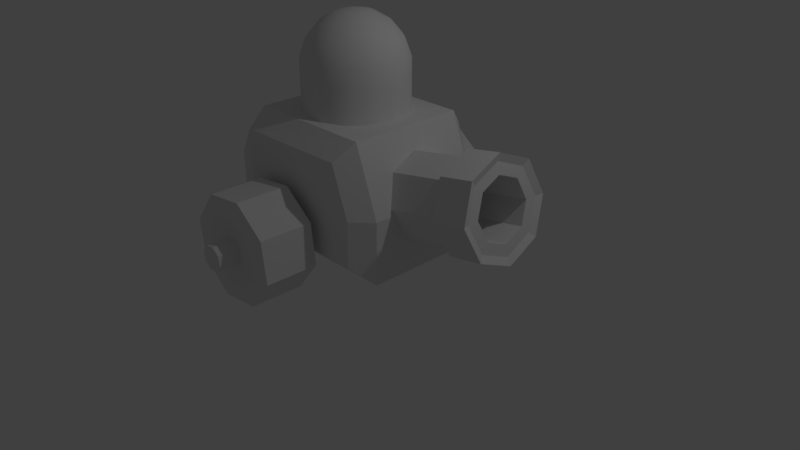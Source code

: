# Source: Minion.blend  (saved by Blender 2.78.0; exported with 4.5.12 LTS)
import bpy
from mathutils import Matrix  # noqa: F401  (used for matrix-valued properties, if any)

bpy.ops.wm.read_factory_settings(use_empty=True)
scene = bpy.context.scene
scene.name = 'Scene'

# ---- collections
col_collection_1 = bpy.data.collections.new('Collection 1'); scene.collection.children.link(col_collection_1)

# ---- materials (node trees are filled in below, after node groups)
mat_material = bpy.data.materials.new('Material')
mat_material.alpha_threshold = 0.0
mat_material.use_transparent_shadow = False
mat_material.roughness = 0.5
mat_material.line_color = (0.0, 0.0, 0.0, 1.0)
mat_material_002 = bpy.data.materials.new('Material.002')
mat_material_002.alpha_threshold = 0.0
mat_material_002.use_transparent_shadow = False
mat_material_002.roughness = 0.5
mat_material_001 = bpy.data.materials.new('Material.001')
mat_material_001.alpha_threshold = 0.0
mat_material_001.use_transparent_shadow = False
mat_material_001.roughness = 0.5

# ---- material node trees

# ---- world
world_world = bpy.data.worlds.new('World'); scene.world = world_world
world_world.color = (0.05088, 0.05088, 0.05088)
world_world.use_sun_shadow = False
world_world.sun_shadow_jitter_overblur = 0.0
world_world.cycles.sampling_method = 'MANUAL'

# ---- cameras
cam_camera = bpy.data.cameras.new('Camera')
cam_camera.clip_end = 100.0
cam_camera.lens = 35.0
cam_camera.sensor_width = 32.0
cam_camera.sensor_height = 18.0
cam_camera.ortho_scale = 7.314
cam_camera.dof.focus_distance = 0.0
cam_camera.dof.aperture_fstop = 128.0

# ---- lights
light_lamp = bpy.data.lights.new('Lamp', 'POINT')
light_lamp.transmission_factor = 0.0
light_lamp.cutoff_distance = 30.0
light_lamp.energy = 100.0
light_lamp.shadow_buffer_clip_start = 1.001
light_lamp.shadow_soft_size = 0.1
light_lamp.shadow_maximum_resolution = 0.006
light_lamp.use_absolute_resolution = True

# ---- meshes
me_cube = bpy.data.meshes.new('Cube')
me_cube.from_pydata([(-1.0, -1.0, 0.8074), (-1.0, 1.0, 0.8074), (0.781, 1.0, 0.1944), (1.0, 0.7649, -0.02832), (0.781, -1.0, 0.1944), (1.0, -0.7649, -0.02832), (-1.0, -1.0, 0.1944), (-1.0, -0.7649, -0.02832), (-1.0, 0.7649, -0.02832), (-1.0, 1.0, 0.1944), (0.5572, 1.0, 1.414), (0.6969, 0.7649, 1.637), (0.5572, -1.0, 1.414), (0.6969, -0.7649, 1.637), (-1.0, -0.7649, 1.637), (-1.0, -1.0, 1.397), (-1.0, 1.0, 1.397), (-1.0, 0.7649, 1.637), (-1.887, -0.5406, 0.1972), (-2.084, -0.2029, -0.02488), (-1.887, 0.5406, 0.1972), (-2.084, 0.2029, -0.02488), (-1.887, -0.5406, 0.7297), (-2.084, -0.2029, 0.8513), (-1.887, 0.5406, 0.7297), (-2.084, 0.2029, 0.8513), (1.014, 0.7649, 0.7737), (0.7908, 1.0, 0.7774), (0.7908, -1.0, 0.7774), (1.014, -0.7649, 0.7737), (-2.084, -0.2029, 0.3986), (-1.887, -0.5406, 0.4731), (-1.887, 0.5406, 0.4731), (-2.084, 0.2029, 0.3986), (0.8021, 0.01519, 0.8176), (1.838, -0.3648, 0.6264), (0.8021, 0.5526, 0.8176), (1.33, 0.5526, 0.9173), (0.8725, 0.3952, 0.4442), (1.401, 0.3952, 0.5438), (0.9017, 0.01519, 0.2895), (1.43, 0.01519, 0.3891), (0.8725, -0.3648, 0.4442), (1.401, -0.3648, 0.5438), (0.8021, -0.5223, 0.8176), (1.33, -0.5223, 0.9173), (0.7316, -0.3648, 1.191), (1.26, -0.3648, 1.291), (0.7024, 0.01519, 1.346), (1.231, 0.01519, 1.445), (0.7316, 0.3952, 1.191), (1.26, 0.3952, 1.291), (2.146, 0.5526, 1.071), (1.707, 0.4044, 0.9883), (2.216, 0.3952, 0.6977), (2.246, 0.01519, 0.543), (2.216, -0.3648, 0.6977), (2.146, -0.5223, 1.071), (2.075, -0.3648, 1.445), (2.046, 0.01519, 1.599), (2.075, 0.3952, 1.445), (1.668, 0.01519, 1.528), (1.867, 0.01519, 0.4717), (1.838, 0.3952, 0.6264), (1.697, -0.3648, 1.373), (1.768, -0.5223, 0.9998), (1.768, 0.5526, 0.9998), (1.697, 0.3952, 1.373), (1.816, 0.4651, 0.5511), (2.264, 0.4651, 0.6356), (1.733, -0.6211, 0.9932), (2.181, -0.6211, 1.078), (1.649, 0.4651, 1.435), (2.097, 0.4651, 1.52), (2.181, 0.6515, 1.078), (2.299, 0.01519, 0.4525), (2.264, -0.4347, 0.6356), (2.097, -0.4347, 1.52), (2.063, 0.01519, 1.703), (1.816, -0.4347, 0.5511), (1.615, 0.01519, 1.619), (1.851, 0.01519, 0.368), (1.649, -0.4347, 1.435), (1.733, 0.6515, 0.9932), (2.146, 0.4044, 1.071), (1.297, 0.4044, 0.9111), (2.197, 0.2904, 0.8007), (2.218, 0.01519, 0.6887), (2.197, -0.26, 0.8007), (2.146, -0.374, 1.071), (2.095, -0.26, 1.342), (2.074, 0.01519, 1.454), (2.095, 0.2904, 1.342), (1.758, 0.2904, 0.7179), (1.779, 0.01519, 0.6058), (1.758, -0.26, 0.7179), (1.707, -0.374, 0.9883), (1.656, -0.26, 1.259), (1.634, 0.01519, 1.371), (1.656, 0.2904, 1.259), (1.297, 0.01519, 0.9111), (1.348, 0.2904, 0.6407), (1.37, 0.01519, 0.5287), (1.348, -0.26, 0.6407), (1.297, -0.374, 0.9111), (1.246, -0.26, 1.182), (1.225, 0.01519, 1.294), (1.246, 0.2904, 1.182)], [], [(27, 2, 9, 1), (28, 12, 15, 0), (11, 17, 14, 13), (14, 17, 25, 23), (16, 1, 32, 24), (3, 26, 29, 5), (0, 15, 22, 31), (10, 27, 1, 16), (6, 0, 31, 18), (19, 30, 33, 21), (30, 23, 25, 33), (26, 11, 13, 29), (1, 9, 20, 32), (8, 7, 19, 21), (4, 28, 0, 6), (3, 8, 9, 2), (27, 10, 11, 26), (4, 6, 7, 5), (29, 13, 12, 28), (10, 16, 17, 11), (13, 14, 15, 12), (31, 22, 23, 30), (33, 25, 24, 32), (14, 23, 22, 15), (19, 7, 6, 18), (16, 24, 25, 17), (8, 21, 20, 9), (2, 27, 26, 3), (5, 29, 28, 4), (18, 31, 30, 19), (21, 33, 32, 20), (3, 5, 7, 8), (34, 36, 38), (58, 59, 78, 77), (36, 37, 39, 38), (34, 38, 40), (54, 55, 75, 69), (38, 39, 41, 40), (34, 40, 42), (62, 63, 68, 81), (40, 41, 43, 42), (34, 42, 44), (64, 65, 70, 82), (42, 43, 45, 44), (34, 44, 46), (57, 58, 77, 71), (44, 45, 47, 46), (34, 46, 48), (52, 54, 69, 74), (46, 47, 49, 48), (34, 48, 50), (66, 67, 72, 83), (48, 49, 51, 50), (34, 50, 36), (65, 35, 79, 70), (50, 51, 37, 36), (60, 59, 91, 92), (54, 52, 84, 86), (55, 54, 86, 87), (52, 60, 92, 84), (56, 55, 87, 88), (57, 56, 88, 89), (58, 57, 89, 90), (59, 58, 90, 91), (37, 51, 67, 66), (47, 45, 65, 64), (41, 39, 63, 62), (49, 47, 64, 61), (39, 37, 66, 63), (43, 41, 62, 35), (51, 49, 61, 67), (45, 43, 35, 65), (70, 79, 76, 71), (72, 80, 78, 73), (79, 81, 75, 76), (68, 83, 74, 69), (80, 82, 77, 78), (81, 68, 69, 75), (82, 70, 71, 77), (83, 72, 73, 74), (61, 64, 82, 80), (63, 66, 83, 68), (55, 56, 76, 75), (59, 60, 73, 78), (35, 62, 81, 79), (60, 52, 74, 73), (67, 61, 80, 72), (56, 57, 71, 76), (86, 84, 53, 93), (87, 86, 93, 94), (84, 92, 99, 53), (88, 87, 94, 95), (89, 88, 95, 96), (90, 89, 96, 97), (91, 90, 97, 98), (92, 91, 98, 99), (93, 53, 85, 101), (94, 93, 101, 102), (53, 99, 107, 85), (95, 94, 102, 103), (96, 95, 103, 104), (97, 96, 104, 105), (98, 97, 105, 106), (99, 98, 106, 107), (100, 101, 85), (100, 102, 101), (100, 103, 102), (100, 104, 103), (100, 105, 104), (100, 106, 105), (100, 107, 106), (100, 85, 107)])
_uv = me_cube.uv_layers.new(name='UVMap')
_uv.uv.foreach_set('vector', [0.8949, 0.3194, 0.8911, 0.3852, 0.6976, 0.3822, 0.699, 0.3143, 0.4004, 0.3168, 0.3727, 0.3869, 0.2042, 0.3826, 0.2044, 0.3175, 0.4002, 0.1756, 0.2056, 0.1756, 0.2056, 0.0001615, 0.4002, 0.0001615, 0.2056, 0.0001615, 0.2056, 0.1756, 0.05207, 0.1111, 0.05207, 0.06459, 0.7003, 0.2491, 0.699, 0.3143, 0.5829, 0.3485, 0.5836, 0.3182, 0.5976, 0.1756, 0.5057, 0.1756, 0.5057, 0.0001616, 0.5976, 0.0001616, 0.2044, 0.3175, 0.2042, 0.3826, 0.08914, 0.311, 0.0891, 0.2807, 0.8689, 0.2487, 0.8949, 0.3194, 0.699, 0.3143, 0.7003, 0.2491, 0.2045, 0.2496, 0.2044, 0.3175, 0.0891, 0.2807, 0.09004, 0.2476, 0.9513, 0.06459, 0.9998, 0.06459, 0.9998, 0.1111, 0.9513, 0.1111, 0.0001615, 0.06459, 0.05207, 0.06459, 0.05207, 0.1111, 0.0001616, 0.1111, 0.5057, 0.1756, 0.4002, 0.1756, 0.4002, 0.0001615, 0.5057, 0.0001616, 0.699, 0.3143, 0.6976, 0.3822, 0.5831, 0.3815, 0.5829, 0.3485, 0.827, 0.1756, 0.827, 0.0001616, 0.9513, 0.06459, 0.9513, 0.1111, 0.3981, 0.251, 0.4004, 0.3168, 0.2044, 0.3175, 0.2045, 0.2496, 0.9234, 0.4211, 0.6903, 0.4211, 0.6976, 0.3822, 0.8911, 0.3852, 0.8949, 0.3194, 0.8689, 0.2487, 0.8924, 0.2127, 0.9367, 0.3185, 0.3981, 0.251, 0.2045, 0.2496, 0.1981, 0.2106, 0.4312, 0.2159, 0.4421, 0.3187, 0.3954, 0.4234, 0.3727, 0.3869, 0.4004, 0.3168, 0.8689, 0.2487, 0.7003, 0.2491, 0.6913, 0.2081, 0.8924, 0.2127, 0.3954, 0.4234, 0.1943, 0.4234, 0.2042, 0.3826, 0.3727, 0.3869, 0.0891, 0.2807, 0.08914, 0.311, 0.04208, 0.3306, 0.03939, 0.2702, 0.533, 0.3578, 0.537, 0.2975, 0.5836, 0.3182, 0.5829, 0.3485, 0.1943, 0.4234, 0.04208, 0.3306, 0.08914, 0.311, 0.2042, 0.3826, 0.04575, 0.2123, 0.1981, 0.2106, 0.2045, 0.2496, 0.09004, 0.2476, 0.7003, 0.2491, 0.5836, 0.3182, 0.537, 0.2975, 0.6913, 0.2081, 0.6903, 0.4211, 0.538, 0.4158, 0.5831, 0.3815, 0.6976, 0.3822, 0.8911, 0.3852, 0.8949, 0.3194, 0.9367, 0.3185, 0.9234, 0.4211, 0.4312, 0.2159, 0.4421, 0.3187, 0.4004, 0.3168, 0.3981, 0.251, 0.09004, 0.2476, 0.0891, 0.2807, 0.03939, 0.2702, 0.04575, 0.2123, 0.538, 0.4158, 0.533, 0.3578, 0.5829, 0.3485, 0.5831, 0.3815, 0.5976, 0.1756, 0.5976, 0.0001616, 0.827, 0.0001616, 0.827, 0.1756, 0.7415, 0.588, 0.7936, 0.6285, 0.7705, 0.6455, 0.4035, 0.6556, 0.439, 0.6144, 0.454, 0.6203, 0.4109, 0.6649, 0.7936, 0.6285, 0.8252, 0.6685, 0.7855, 0.6896, 0.7705, 0.6455, 0.7415, 0.588, 0.7705, 0.6455, 0.7446, 0.6519, 0.2382, 0.7009, 0.2825, 0.703, 0.283, 0.7135, 0.2364, 0.7117, 0.7705, 0.6455, 0.7855, 0.6896, 0.7434, 0.6968, 0.7446, 0.6519, 0.7415, 0.588, 0.7446, 0.6519, 0.7185, 0.648, 0.2918, 0.7737, 0.233, 0.7747, 0.2345, 0.7608, 0.2906, 0.7602, 0.7446, 0.6519, 0.7434, 0.6968, 0.7018, 0.69, 0.7185, 0.648, 0.7415, 0.588, 0.7185, 0.648, 0.6942, 0.6338, 0.4435, 0.7146, 0.3977, 0.7403, 0.3925, 0.7289, 0.4384, 0.7039, 0.7185, 0.648, 0.7018, 0.69, 0.6632, 0.6699, 0.6942, 0.6338, 0.7415, 0.588, 0.6942, 0.6338, 0.6738, 0.6072, 0.3651, 0.6801, 0.4035, 0.6556, 0.4109, 0.6649, 0.3697, 0.6897, 0.6942, 0.6338, 0.6632, 0.6699, 0.629, 0.6376, 0.6738, 0.6072, 0.7415, 0.588, 0.6738, 0.6072, 0.6604, 0.5559, 0.1928, 0.6889, 0.2382, 0.7009, 0.2364, 0.7117, 0.1885, 0.6997, 0.6738, 0.6072, 0.629, 0.6376, 0.5969, 0.5947, 0.6604, 0.5559, 0.7415, 0.588, 0.8188, 0.5464, 0.8114, 0.5988, 0.1731, 0.7639, 0.1126, 0.7431, 0.1185, 0.7281, 0.1773, 0.7499, 0.8188, 0.5464, 0.897, 0.5828, 0.8614, 0.6335, 0.8114, 0.5988, 0.7415, 0.588, 0.8114, 0.5988, 0.7936, 0.6285, 0.3977, 0.7403, 0.3472, 0.7615, 0.3436, 0.7489, 0.3925, 0.7289, 0.8114, 0.5988, 0.8614, 0.6335, 0.8252, 0.6685, 0.7936, 0.6285, 0.1477, 0.6656, 0.1083, 0.6245, 0.1274, 0.6175, 0.1602, 0.6509, 0.2382, 0.7009, 0.1928, 0.6889, 0.2009, 0.6725, 0.2423, 0.6842, 0.2825, 0.703, 0.2382, 0.7009, 0.2423, 0.6842, 0.2828, 0.6864, 0.1928, 0.6889, 0.1477, 0.6656, 0.1602, 0.6509, 0.2009, 0.6725, 0.325, 0.6958, 0.2825, 0.703, 0.2828, 0.6864, 0.3218, 0.6796, 0.3651, 0.6801, 0.325, 0.6958, 0.3218, 0.6796, 0.3584, 0.6645, 0.4035, 0.6556, 0.3651, 0.6801, 0.3584, 0.6645, 0.392, 0.6407, 0.439, 0.6144, 0.4035, 0.6556, 0.392, 0.6407, 0.4183, 0.6084, 0.8252, 0.6685, 0.8614, 0.6335, 0.9054, 0.6767, 0.858, 0.7166, 0.629, 0.6376, 0.6632, 0.6699, 0.6322, 0.7182, 0.5867, 0.6803, 0.7434, 0.6968, 0.7855, 0.6896, 0.8035, 0.7432, 0.7444, 0.7526, 0.5969, 0.5947, 0.629, 0.6376, 0.5867, 0.6803, 0.5474, 0.6358, 0.7855, 0.6896, 0.8252, 0.6685, 0.858, 0.7166, 0.8035, 0.7432, 0.7018, 0.69, 0.7434, 0.6968, 0.7444, 0.7526, 0.6856, 0.7437, 0.8614, 0.6335, 0.897, 0.5828, 0.9484, 0.6293, 0.9054, 0.6767, 0.6632, 0.6699, 0.7018, 0.69, 0.6856, 0.7437, 0.6322, 0.7182, 0.3925, 0.7289, 0.3436, 0.7489, 0.3276, 0.7059, 0.3697, 0.6897, 0.1185, 0.7281, 0.04362, 0.6993, 0.09395, 0.6304, 0.1405, 0.6756, 0.3436, 0.7489, 0.2906, 0.7602, 0.283, 0.7135, 0.3276, 0.7059, 0.2345, 0.7608, 0.1773, 0.7499, 0.1885, 0.6997, 0.2364, 0.7117, 0.4917, 0.6797, 0.4384, 0.7039, 0.4109, 0.6649, 0.454, 0.6203, 0.2906, 0.7602, 0.2345, 0.7608, 0.2364, 0.7117, 0.283, 0.7135, 0.4384, 0.7039, 0.3925, 0.7289, 0.3697, 0.6897, 0.4109, 0.6649, 0.1773, 0.7499, 0.1185, 0.7281, 0.1405, 0.6756, 0.1885, 0.6997, 0.4923, 0.6932, 0.4435, 0.7146, 0.4384, 0.7039, 0.4917, 0.6797, 0.233, 0.7747, 0.1731, 0.7639, 0.1773, 0.7499, 0.2345, 0.7608, 0.2825, 0.703, 0.325, 0.6958, 0.3276, 0.7059, 0.283, 0.7135, 0.1083, 0.6245, 0.1477, 0.6656, 0.1405, 0.6756, 0.09395, 0.6304, 0.3472, 0.7615, 0.2918, 0.7737, 0.2906, 0.7602, 0.3436, 0.7489, 0.1477, 0.6656, 0.1928, 0.6889, 0.1885, 0.6997, 0.1405, 0.6756, 0.1126, 0.7431, 0.04379, 0.7197, 0.04362, 0.6993, 0.1185, 0.7281, 0.325, 0.6958, 0.3651, 0.6801, 0.3697, 0.6897, 0.3276, 0.7059, 0.2423, 0.6842, 0.2009, 0.6725, 0.2278, 0.6203, 0.2546, 0.6318, 0.2828, 0.6864, 0.2423, 0.6842, 0.2546, 0.6318, 0.2816, 0.635, 0.2009, 0.6725, 0.1602, 0.6509, 0.2015, 0.5995, 0.2278, 0.6203, 0.3218, 0.6796, 0.2828, 0.6864, 0.2816, 0.635, 0.3079, 0.6304, 0.3584, 0.6645, 0.3218, 0.6796, 0.3079, 0.6304, 0.3327, 0.6182, 0.392, 0.6407, 0.3584, 0.6645, 0.3327, 0.6182, 0.3558, 0.5982, 0.4183, 0.6084, 0.392, 0.6407, 0.3558, 0.5982, 0.3774, 0.5716, 0.1602, 0.6509, 0.1274, 0.6175, 0.1744, 0.567, 0.2015, 0.5995, 0.2546, 0.6318, 0.2278, 0.6203, 0.2479, 0.591, 0.2634, 0.6012, 0.2816, 0.635, 0.2546, 0.6318, 0.2634, 0.6012, 0.2801, 0.6047, 0.2278, 0.6203, 0.2015, 0.5995, 0.2352, 0.5721, 0.2479, 0.591, 0.3079, 0.6304, 0.2816, 0.635, 0.2801, 0.6047, 0.2966, 0.602, 0.3327, 0.6182, 0.3079, 0.6304, 0.2966, 0.602, 0.3121, 0.593, 0.3558, 0.5982, 0.3327, 0.6182, 0.3121, 0.593, 0.3255, 0.5761, 0.3774, 0.5716, 0.3558, 0.5982, 0.3255, 0.5761, 0.335, 0.543, 0.2015, 0.5995, 0.1744, 0.567, 0.2283, 0.5374, 0.2352, 0.5721, 0.2811, 0.5627, 0.2634, 0.6012, 0.2479, 0.591, 0.2811, 0.5627, 0.2801, 0.6047, 0.2634, 0.6012, 0.2811, 0.5627, 0.2966, 0.602, 0.2801, 0.6047, 0.2811, 0.5627, 0.3121, 0.593, 0.2966, 0.602, 0.2811, 0.5627, 0.3255, 0.5761, 0.3121, 0.593, 0.2811, 0.5627, 0.335, 0.543, 0.3255, 0.5761, 0.2811, 0.5627, 0.2352, 0.5721, 0.2283, 0.5374, 0.2811, 0.5627, 0.2479, 0.591, 0.2352, 0.5721])
me_cube.materials.append(mat_material)
me_cube.use_remesh_preserve_volume = False
me_cube.use_remesh_preserve_attributes = False
me_cube.use_mirror_vertex_groups = False
me_cube.use_paint_bone_selection = False
me_cube.use_paint_mask = True
me_cube.update()
me_sphere = bpy.data.meshes.new('Sphere')
me_sphere.from_pydata([(-6.142e-08, 1.305e-08, 1.0), (0.1391, 0.3125, 0.9397), (0.2614, 0.5872, 0.766), (0.3522, 0.7912, 0.5), (0.4006, 0.8997, 0.1736), (0.4006, 0.8997, -0.1736), (0.2542, 0.2289, 0.9397), (0.4777, 0.4301, 0.766), (0.6436, 0.5795, 0.5), (0.7319, 0.659, 0.1736), (0.7319, 0.659, -0.1736), (0.3253, 0.1057, 0.9397), (0.6113, 0.1986, 0.766), (0.8236, 0.2676, 0.5), (0.9366, 0.3043, 0.1736), (0.9366, 0.3043, -0.1736), (0.3401, -0.03575, 0.9397), (0.6393, -0.06719, 0.766), (0.8613, -0.09052, 0.5), (0.9794, -0.1029, 0.1736), (0.9794, -0.1029, -0.1736), (0.2962, -0.171, 0.9397), (0.5567, -0.3214, 0.766), (0.75, -0.433, 0.5), (0.8529, -0.4924, 0.1736), (0.8529, -0.4924, -0.1736), (0.201, -0.2767, 0.9397), (0.3778, -0.52, 0.766), (0.509, -0.7006, 0.5), (0.5789, -0.7967, 0.1736), (0.5789, -0.7967, -0.1736), (0.4006, 0.8997, -1.401), (0.7319, 0.659, -1.401), (0.07111, -0.3345, 0.9397), (0.1336, -0.6287, 0.766), (0.1801, -0.8471, 0.5), (0.2048, -0.9633, 0.1736), (0.2048, -0.9633, -0.1736), (0.9366, 0.3043, -1.401), (0.9794, -0.1029, -1.401), (0.8529, -0.4924, -1.401), (-0.07111, -0.3345, 0.9397), (-0.1336, -0.6287, 0.766), (-0.1801, -0.8471, 0.5), (-0.2048, -0.9633, 0.1736), (-0.2048, -0.9633, -0.1736), (0.5789, -0.7967, -1.401), (0.2048, -0.9633, -1.401), (-0.2048, -0.9633, -1.401), (-0.201, -0.2767, 0.9397), (-0.3778, -0.52, 0.766), (-0.509, -0.7006, 0.5), (-0.5789, -0.7967, 0.1736), (-0.5789, -0.7967, -0.1736), (-0.5789, -0.7967, -1.401), (-0.8529, -0.4924, -1.401), (-0.9794, -0.1029, -1.401), (-0.2962, -0.171, 0.9397), (-0.5567, -0.3214, 0.766), (-0.75, -0.433, 0.5), (-0.8529, -0.4924, 0.1736), (-0.8529, -0.4924, -0.1736), (-0.9366, 0.3043, -1.401), (-0.7319, 0.659, -1.401), (-0.4006, 0.8997, -1.401), (-0.3401, -0.03575, 0.9397), (-0.6393, -0.06719, 0.766), (-0.8613, -0.09052, 0.5), (-0.9794, -0.1029, 0.1736), (-0.9794, -0.1029, -0.1736), (8.76e-08, 0.9848, -1.401), (8.76e-08, 0.9848, -0.7701), (-0.4006, 0.8997, -0.7701), (-0.3253, 0.1057, 0.9397), (-0.6113, 0.1986, 0.766), (-0.8236, 0.2676, 0.5), (-0.9366, 0.3043, 0.1736), (-0.9366, 0.3043, -0.1736), (-0.7319, 0.659, -0.7701), (-0.9366, 0.3043, -0.7701), (-0.9794, -0.1029, -0.7701), (-0.2542, 0.2289, 0.9397), (-0.4777, 0.4301, 0.766), (-0.6436, 0.5795, 0.5), (-0.7319, 0.659, 0.1736), (-0.7319, 0.659, -0.1736), (-0.8529, -0.4924, -0.7701), (-0.5789, -0.7967, -0.7701), (-0.2048, -0.9633, -0.7701), (-0.1391, 0.3125, 0.9397), (-0.2614, 0.5872, 0.766), (-0.3522, 0.7912, 0.5), (-0.4006, 0.8997, 0.1736), (-0.4006, 0.8997, -0.1736), (0.2048, -0.9633, -0.7701), (0.5789, -0.7967, -0.7701), (0.8529, -0.4924, -0.7701), (4.289e-08, 0.342, 0.9397), (4.289e-08, 0.6428, 0.766), (1.174e-07, 0.866, 0.5), (2.366e-07, 0.9848, 0.1736), (8.76e-08, 0.9848, -0.1736), (0.9794, -0.1029, -0.7701), (0.9366, 0.3043, -0.7701), (0.7319, 0.659, -0.7701), (0.4006, 0.8997, -0.7701)], [], [(98, 97, 1, 2), (99, 98, 2, 3), (100, 99, 3, 4), (97, 0, 1), (101, 100, 4, 5), (3, 2, 7, 8), (4, 3, 8, 9), (1, 0, 6), (5, 4, 9, 10), (2, 1, 6, 7), (6, 0, 11), (10, 9, 14, 15), (7, 6, 11, 12), (8, 7, 12, 13), (9, 8, 13, 14), (13, 12, 17, 18), (14, 13, 18, 19), (11, 0, 16), (15, 14, 19, 20), (12, 11, 16, 17), (19, 18, 23, 24), (16, 0, 21), (20, 19, 24, 25), (17, 16, 21, 22), (18, 17, 22, 23), (22, 21, 26, 27), (23, 22, 27, 28), (24, 23, 28, 29), (21, 0, 26), (25, 24, 29, 30), (29, 28, 35, 36), (26, 0, 33), (30, 29, 36, 37), (27, 26, 33, 34), (28, 27, 34, 35), (105, 104, 32, 31), (37, 36, 44, 45), (34, 33, 41, 42), (87, 86, 55, 54), (35, 34, 42, 43), (46, 47, 48, 54, 55, 56, 62, 63, 64, 70, 31, 32, 38, 39, 40), (36, 35, 43, 44), (33, 0, 41), (96, 95, 46, 40), (43, 42, 50, 51), (104, 103, 38, 32), (44, 43, 51, 52), (41, 0, 49), (88, 87, 54, 48), (45, 44, 52, 53), (42, 41, 49, 50), (71, 105, 31, 70), (52, 51, 59, 60), (49, 0, 57), (86, 80, 56, 55), (53, 52, 60, 61), (50, 49, 57, 58), (79, 78, 63, 62), (78, 72, 64, 63), (51, 50, 58, 59), (103, 102, 39, 38), (58, 57, 65, 66), (95, 94, 47, 46), (102, 96, 40, 39), (59, 58, 66, 67), (80, 79, 62, 56), (60, 59, 67, 68), (57, 0, 65), (94, 88, 48, 47), (61, 60, 68, 69), (37, 45, 88, 94), (68, 67, 75, 76), (65, 0, 73), (10, 15, 103, 104), (69, 68, 76, 77), (66, 65, 73, 74), (101, 5, 105, 71), (72, 71, 70, 64), (67, 66, 74, 75), (77, 76, 84, 85), (74, 73, 81, 82), (15, 20, 102, 103), (45, 53, 87, 88), (75, 74, 82, 83), (77, 85, 78, 79), (76, 75, 83, 84), (73, 0, 81), (85, 93, 72, 78), (83, 82, 90, 91), (30, 37, 94, 95), (84, 83, 91, 92), (81, 0, 89), (5, 10, 104, 105), (85, 84, 92, 93), (82, 81, 89, 90), (53, 61, 86, 87), (69, 77, 79, 80), (89, 0, 97), (20, 25, 96, 102), (93, 92, 100, 101), (90, 89, 97, 98), (25, 30, 95, 96), (93, 101, 71, 72), (91, 90, 98, 99), (61, 69, 80, 86), (92, 91, 99, 100)])
me_sphere.polygons.foreach_set('use_smooth', [True] * 106)
_uv = me_sphere.uv_layers.new(name='UVMap')
_uv.uv.foreach_set('vector', [0.7986, 0.2997, 0.829, 0.2399, 0.8557, 0.2515, 0.8489, 0.3215, 0.2097, 0.5145, 0.2003, 0.45, 0.2498, 0.4478, 0.2765, 0.5115, 0.2147, 0.5905, 0.2097, 0.5145, 0.2765, 0.5115, 0.2906, 0.5871, 0.829, 0.2399, 0.866, 0.1742, 0.8557, 0.2515, 0.2147, 0.6688, 0.2147, 0.5905, 0.2906, 0.5871, 0.2906, 0.6654, 0.6163, 0.9363, 0.5897, 1.0, 0.5401, 0.9978, 0.5495, 0.9333, 0.6305, 0.8607, 0.6163, 0.9363, 0.5495, 0.9333, 0.5546, 0.8573, 0.8557, 0.2515, 0.866, 0.1742, 0.8844, 0.2499, 0.6305, 0.7824, 0.6305, 0.8607, 0.5546, 0.8573, 0.5546, 0.779, 0.8489, 0.3215, 0.8557, 0.2515, 0.8844, 0.2499, 0.9028, 0.3184, 0.8844, 0.2499, 0.866, 0.1742, 0.9102, 0.2353, 0.5546, 0.779, 0.5546, 0.8573, 0.4714, 0.8573, 0.4714, 0.779, 0.9028, 0.3184, 0.8844, 0.2499, 0.9102, 0.2353, 0.9512, 0.2911, 0.5495, 0.9333, 0.5401, 0.9978, 0.4859, 0.9978, 0.4764, 0.9333, 0.5546, 0.8573, 0.5495, 0.9333, 0.4764, 0.9333, 0.4714, 0.8573, 0.4764, 0.9333, 0.4859, 0.9978, 0.4363, 1.0, 0.4096, 0.9363, 0.4714, 0.8573, 0.4764, 0.9333, 0.4096, 0.9363, 0.3955, 0.8607, 0.9102, 0.2353, 0.866, 0.1742, 0.9285, 0.2104, 0.4714, 0.779, 0.4714, 0.8573, 0.3955, 0.8607, 0.3955, 0.7824, 0.9512, 0.2911, 0.9102, 0.2353, 0.9285, 0.2104, 0.9856, 0.2443, 0.8655, 0.8607, 0.8513, 0.9363, 0.7846, 0.9333, 0.7896, 0.8573, 0.9285, 0.2104, 0.866, 0.1742, 0.9361, 0.1794, 0.8655, 0.7824, 0.8655, 0.8607, 0.7896, 0.8573, 0.7896, 0.779, 0.9856, 0.2443, 0.9285, 0.2104, 0.9361, 0.1794, 1.0, 0.186, 0.8513, 0.9363, 0.8247, 1.0, 0.7751, 0.9978, 0.7846, 0.9333, 1.0, 0.186, 0.9361, 0.1794, 0.9319, 0.1476, 0.992, 0.1263, 0.7846, 0.9333, 0.7751, 0.9978, 0.7209, 0.9978, 0.7115, 0.9333, 0.7896, 0.8573, 0.7846, 0.9333, 0.7115, 0.9333, 0.7064, 0.8573, 0.9361, 0.1794, 0.866, 0.1742, 0.9319, 0.1476, 0.7896, 0.779, 0.7896, 0.8573, 0.7064, 0.8573, 0.7064, 0.779, 0.7064, 0.8573, 0.7115, 0.9333, 0.6447, 0.9363, 0.6305, 0.8607, 0.9319, 0.1476, 0.866, 0.1742, 0.9164, 0.1207, 0.7064, 0.779, 0.7064, 0.8573, 0.6305, 0.8607, 0.6305, 0.7824, 0.992, 0.1263, 0.9319, 0.1476, 0.9164, 0.1207, 0.963, 0.0756, 0.7115, 0.9333, 0.7209, 0.9978, 0.6713, 1.0, 0.6447, 0.9363, 0.6305, 0.6478, 0.5546, 0.6444, 0.5546, 0.502, 0.6305, 0.5054, 0.7417, 0.2865, 0.7417, 0.3649, 0.6861, 0.3587, 0.6861, 0.2803, 0.963, 0.0756, 0.9164, 0.1207, 0.8924, 0.1031, 0.9179, 0.04262, 0.6102, 0.1424, 0.527, 0.1424, 0.527, 2.701e-08, 0.6102, 0.0, 1.0, 0.04444, 0.963, 0.0756, 0.9179, 0.04262, 0.9393, 0.0, 0.3617, 0.09074, 0.3955, 0.1755, 0.3955, 0.2683, 0.3617, 0.353, 0.2999, 0.4151, 0.2208, 0.4437, 0.1381, 0.434, 0.06615, 0.3877, 0.01728, 0.3126, 0.0, 0.2219, 0.01728, 0.1311, 0.06615, 0.05608, 0.1381, 0.009697, 0.2208, 0.0, 0.2999, 0.02867, 0.7417, 0.3649, 0.7209, 0.4397, 0.6719, 0.4343, 0.6861, 0.3587, 0.9164, 0.1207, 0.866, 0.1742, 0.8924, 0.1031, 0.7896, 0.6444, 0.7064, 0.6444, 0.7064, 0.502, 0.7896, 0.502, 0.6719, 0.4343, 0.6453, 0.498, 0.5957, 0.4958, 0.6052, 0.4313, 0.5546, 0.6444, 0.4714, 0.6444, 0.4714, 0.502, 0.5546, 0.502, 0.6861, 0.3587, 0.6719, 0.4343, 0.6052, 0.4313, 0.6102, 0.3553, 0.8924, 0.1031, 0.866, 0.1742, 0.8641, 0.09803, 0.6861, 0.1458, 0.6102, 0.1424, 0.6102, 0.0, 0.6861, 0.003393, 0.6861, 0.2803, 0.6861, 0.3587, 0.6102, 0.3553, 0.6102, 0.2769, 0.9179, 0.04262, 0.8924, 0.1031, 0.8641, 0.09803, 0.8646, 0.03306, 0.2147, 0.8034, 0.2906, 0.8, 0.2906, 0.9424, 0.2147, 0.9458, 0.6102, 0.3553, 0.6052, 0.4313, 0.5321, 0.4313, 0.527, 0.3553, 0.8641, 0.09803, 0.866, 0.1742, 0.8362, 0.1063, 0.527, 0.1424, 0.4511, 0.1458, 0.4511, 0.003393, 0.527, 2.701e-08, 0.6102, 0.2769, 0.6102, 0.3553, 0.527, 0.3553, 0.527, 0.2769, 0.8646, 0.03306, 0.8641, 0.09803, 0.8362, 0.1063, 0.8123, 0.04858, 3.63e-08, 0.7938, 0.05563, 0.8, 0.05563, 0.9424, 7.26e-08, 0.9362, 0.05563, 0.8, 0.1316, 0.8034, 0.1316, 0.9458, 0.05563, 0.9424, 0.6052, 0.4313, 0.5957, 0.4958, 0.5415, 0.4958, 0.5321, 0.4313, 0.4714, 0.6444, 0.3955, 0.6478, 0.3955, 0.5054, 0.4714, 0.502, 0.8123, 0.04858, 0.8362, 0.1063, 0.8137, 0.1265, 0.77, 0.08649, 0.7064, 0.6444, 0.6305, 0.6478, 0.6305, 0.5054, 0.7064, 0.502, 0.8655, 0.6478, 0.7896, 0.6444, 0.7896, 0.502, 0.8655, 0.5054, 0.5321, 0.4313, 0.5415, 0.4958, 0.4919, 0.498, 0.4653, 0.4343, 0.4511, 0.1458, 0.3955, 0.152, 0.3955, 0.009592, 0.4511, 0.003393, 0.527, 0.3553, 0.5321, 0.4313, 0.4653, 0.4343, 0.4511, 0.3587, 0.8362, 0.1063, 0.866, 0.1742, 0.8137, 0.1265, 0.7417, 0.152, 0.6861, 0.1458, 0.6861, 0.003393, 0.7417, 0.009592, 0.527, 0.2769, 0.527, 0.3553, 0.4511, 0.3587, 0.4511, 0.2803, 0.7417, 0.2865, 0.6861, 0.2803, 0.6861, 0.1458, 0.7417, 0.152, 0.4511, 0.3587, 0.4653, 0.4343, 0.4164, 0.4397, 0.3955, 0.3649, 0.8137, 0.1265, 0.866, 0.1742, 0.8005, 0.1551, 0.5546, 0.779, 0.4714, 0.779, 0.4714, 0.6444, 0.5546, 0.6444, 0.4511, 0.2803, 0.4511, 0.3587, 0.3955, 0.3649, 0.3955, 0.2865, 0.77, 0.08649, 0.8137, 0.1265, 0.8005, 0.1551, 0.745, 0.1402, 0.2147, 0.6688, 0.2906, 0.6654, 0.2906, 0.8, 0.2147, 0.8034, 0.1316, 0.8034, 0.2147, 0.8034, 0.2147, 0.9458, 0.1316, 0.9458, 0.4653, 0.4343, 0.4919, 0.498, 0.4556, 0.502, 0.4164, 0.4397, 0.0, 0.6592, 1.21e-08, 0.5809, 0.05563, 0.5871, 0.05563, 0.6654, 0.745, 0.1402, 0.8005, 0.1551, 0.7987, 0.1871, 0.7417, 0.2005, 0.4714, 0.779, 0.3955, 0.7824, 0.3955, 0.6478, 0.4714, 0.6444, 0.6861, 0.2803, 0.6102, 0.2769, 0.6102, 0.1424, 0.6861, 0.1458, 0.02088, 0.506, 0.06013, 0.4437, 0.09644, 0.4478, 0.0698, 0.5115, 0.0, 0.6592, 0.05563, 0.6654, 0.05563, 0.8, 3.63e-08, 0.7938, 1.21e-08, 0.5809, 0.02088, 0.506, 0.0698, 0.5115, 0.05563, 0.5871, 0.8005, 0.1551, 0.866, 0.1742, 0.7987, 0.1871, 0.05563, 0.6654, 0.1316, 0.6688, 0.1316, 0.8034, 0.05563, 0.8, 0.0698, 0.5115, 0.09644, 0.4478, 0.146, 0.45, 0.1366, 0.5145, 0.7064, 0.779, 0.6305, 0.7824, 0.6305, 0.6478, 0.7064, 0.6444, 0.05563, 0.5871, 0.0698, 0.5115, 0.1366, 0.5145, 0.1316, 0.5905, 0.7987, 0.1871, 0.866, 0.1742, 0.8088, 0.2172, 0.6305, 0.7824, 0.5546, 0.779, 0.5546, 0.6444, 0.6305, 0.6478, 0.05563, 0.6654, 0.05563, 0.5871, 0.1316, 0.5905, 0.1316, 0.6688, 0.7417, 0.2005, 0.7987, 0.1871, 0.8088, 0.2172, 0.7607, 0.257, 0.6102, 0.2769, 0.527, 0.2769, 0.527, 0.1424, 0.6102, 0.1424, 0.4511, 0.2803, 0.3955, 0.2865, 0.3955, 0.152, 0.4511, 0.1458, 0.8088, 0.2172, 0.866, 0.1742, 0.829, 0.2399, 0.8655, 0.7824, 0.7896, 0.779, 0.7896, 0.6444, 0.8655, 0.6478, 0.1316, 0.6688, 0.1316, 0.5905, 0.2147, 0.5905, 0.2147, 0.6688, 0.7607, 0.257, 0.8088, 0.2172, 0.829, 0.2399, 0.7986, 0.2997, 0.7896, 0.779, 0.7064, 0.779, 0.7064, 0.6444, 0.7896, 0.6444, 0.1316, 0.6688, 0.2147, 0.6688, 0.2147, 0.8034, 0.1316, 0.8034, 0.1366, 0.5145, 0.146, 0.45, 0.2003, 0.45, 0.2097, 0.5145, 0.527, 0.2769, 0.4511, 0.2803, 0.4511, 0.1458, 0.527, 0.1424, 0.1316, 0.5905, 0.1366, 0.5145, 0.2097, 0.5145, 0.2147, 0.5905])
me_sphere.materials.append(mat_material_002)
me_sphere.use_remesh_preserve_volume = False
me_sphere.use_remesh_preserve_attributes = False
me_sphere.use_mirror_vertex_groups = False
me_sphere.update()
me_wheelr = bpy.data.meshes.new('WheelR')
me_wheelr.from_pydata([(0.167, 0.167, -0.8987), (-5.386e-09, 0.1868, 0.7427), (0.0, 1.0, -0.5), (0.0, 1.0, 0.5), (0.7071, 0.7071, -0.5), (0.7071, 0.7071, 0.5), (1.0, -4.371e-08, -0.5), (1.0, -4.371e-08, 0.5), (0.7071, -0.7071, -0.5), (0.7071, -0.7071, 0.5), (-8.742e-08, -1.0, -0.5), (-8.742e-08, -1.0, 0.5), (-0.7071, -0.7071, -0.5), (-0.7071, -0.7071, 0.5), (-1.0, 1.192e-08, -0.5), (-1.0, 1.192e-08, 0.5), (-0.7071, 0.7071, -0.5), (-0.7071, 0.7071, 0.5), (-5.386e-09, 0.1868, 0.5), (0.1321, 0.1321, 0.5), (0.1868, -8.164e-09, 0.5), (0.1321, -0.1321, 0.5), (-2.171e-08, -0.1868, 0.5), (-0.1321, -0.1321, 0.5), (-0.1868, 2.227e-09, 0.5), (-0.1321, 0.1321, 0.5), (-5.386e-09, 1.061e-08, 0.7427), (0.1321, 0.1321, 0.7427), (0.1868, 2.446e-09, 0.7427), (0.1321, -0.1321, 0.7427), (-2.171e-08, -0.1868, 0.7427), (-0.1321, -0.1321, 0.7427), (-0.1868, 1.284e-08, 0.7427), (-0.1321, 0.1321, 0.7427), (0.167, 0.167, -0.5), (-5.059e-09, 0.2361, -0.5), (0.2361, -1.032e-08, -0.5), (0.167, -0.167, -0.5), (-2.57e-08, -0.2361, -0.5), (-0.167, -0.167, -0.5), (-0.2361, 2.816e-09, -0.5), (-0.167, 0.167, -0.5), (-5.059e-09, -4.755e-09, -0.8987), (-5.059e-09, 0.2361, -0.8987), (0.2361, -1.508e-08, -0.8987), (0.167, -0.167, -0.8987), (-2.57e-08, -0.2361, -0.8987), (-0.167, -0.167, -0.8987), (-0.2361, -1.939e-09, -0.8987), (-0.167, 0.167, -0.8987), (0.167, -0.167, 5.066), (-7.949e-08, -0.1868, 3.425), (-9.971e-08, -1.0, 4.668), (-7.911e-08, -1.0, 3.668), (0.7071, -0.7071, 4.668), (0.7071, -0.7071, 3.668), (1.0, -1.252e-07, 4.668), (1.0, 2.126e-07, 3.668), (0.7071, 0.7071, 4.668), (0.7071, 0.7071, 3.668), (-1.871e-07, 1.0, 4.668), (-1.665e-07, 1.0, 3.668), (-0.7071, 0.7071, 4.668), (-0.7071, 0.7071, 3.668), (-1.0, -1.808e-07, 4.668), (-1.0, 1.57e-07, 3.668), (-0.7071, -0.7071, 4.668), (-0.7071, -0.7071, 3.668), (-8.449e-08, -0.1868, 3.668), (0.1321, -0.1321, 3.668), (0.1868, 1.77e-07, 3.668), (0.1321, 0.1321, 3.668), (-1.008e-07, 0.1868, 3.668), (-0.1321, 0.1321, 3.668), (-0.1868, 1.667e-07, 3.668), (-0.1321, -0.1321, 3.668), (-7.949e-08, 2.403e-07, 3.425), (0.1321, -0.1321, 3.425), (0.1868, 2.484e-07, 3.425), (0.1321, 0.1321, 3.425), (-9.582e-08, 0.1868, 3.425), (-0.1321, 0.1321, 3.425), (-0.1868, 2.38e-07, 3.425), (-0.1321, -0.1321, 3.425), (0.167, -0.167, 4.668), (-1.048e-07, -0.2361, 4.668), (0.2361, -1.586e-07, 4.668), (0.167, 0.167, 4.668), (-1.254e-07, 0.2361, 4.668), (-0.167, 0.167, 4.668), (-0.2361, -1.717e-07, 4.668), (-0.167, -0.167, 4.668), (-1.13e-07, -2.988e-07, 5.066), (-1.13e-07, -0.2361, 5.066), (0.2361, -2.885e-07, 5.066), (0.167, 0.167, 5.066), (-1.336e-07, 0.2361, 5.066), (-0.167, 0.167, 5.066), (-0.2361, -3.016e-07, 5.066), (-0.167, -0.167, 5.066)], [], [(14, 16, 41, 40), (11, 9, 21, 22), (2, 3, 5, 4), (6, 8, 37, 36), (17, 15, 24, 25), (4, 5, 7, 6), (16, 2, 35, 41), (9, 7, 20, 21), (6, 7, 9, 8), (12, 14, 40, 39), (5, 3, 18, 19), (8, 9, 11, 10), (4, 6, 36, 34), (15, 13, 23, 24), (10, 11, 13, 12), (2, 4, 34, 35), (7, 5, 19, 20), (12, 13, 15, 14), (10, 12, 39, 38), (13, 11, 22, 23), (14, 15, 17, 16), (8, 10, 38, 37), (3, 17, 25, 18), (16, 17, 3, 2), (25, 24, 32, 33), (19, 18, 1, 27), (20, 19, 27, 28), (18, 25, 33, 1), (21, 20, 28, 29), (22, 21, 29, 30), (23, 22, 30, 31), (24, 23, 31, 32), (26, 27, 1), (26, 28, 27), (26, 29, 28), (26, 30, 29), (26, 31, 30), (26, 32, 31), (26, 33, 32), (26, 1, 33), (34, 36, 44, 0), (41, 35, 43, 49), (36, 37, 45, 44), (37, 38, 46, 45), (38, 39, 47, 46), (39, 40, 48, 47), (40, 41, 49, 48), (35, 34, 0, 43), (42, 43, 0), (42, 0, 44), (42, 44, 45), (42, 45, 46), (42, 46, 47), (42, 47, 48), (42, 48, 49), (42, 49, 43), (64, 66, 91, 90), (61, 59, 71, 72), (52, 53, 55, 54), (56, 58, 87, 86), (67, 65, 74, 75), (54, 55, 57, 56), (66, 52, 85, 91), (59, 57, 70, 71), (56, 57, 59, 58), (62, 64, 90, 89), (55, 53, 68, 69), (58, 59, 61, 60), (54, 56, 86, 84), (65, 63, 73, 74), (60, 61, 63, 62), (52, 54, 84, 85), (57, 55, 69, 70), (62, 63, 65, 64), (60, 62, 89, 88), (63, 61, 72, 73), (64, 65, 67, 66), (58, 60, 88, 87), (53, 67, 75, 68), (66, 67, 53, 52), (75, 74, 82, 83), (69, 68, 51, 77), (70, 69, 77, 78), (68, 75, 83, 51), (71, 70, 78, 79), (72, 71, 79, 80), (73, 72, 80, 81), (74, 73, 81, 82), (76, 77, 51), (76, 78, 77), (76, 79, 78), (76, 80, 79), (76, 81, 80), (76, 82, 81), (76, 83, 82), (76, 51, 83), (84, 86, 94, 50), (91, 85, 93, 99), (86, 87, 95, 94), (87, 88, 96, 95), (88, 89, 97, 96), (89, 90, 98, 97), (90, 91, 99, 98), (85, 84, 50, 93), (92, 93, 50), (92, 50, 94), (92, 94, 95), (92, 95, 96), (92, 96, 97), (92, 97, 98), (92, 98, 99), (92, 99, 93)])
_uv = me_wheelr.uv_layers.new(name='UVMap')
_uv.uv.foreach_set('vector', [0.09502, 0.7071, 1.047e-08, 0.6036, 0.1239, 0.5476, 0.1463, 0.5721, 2.093e-08, 0.25, 0.0, 0.1036, 0.1319, 0.1631, 0.1319, 0.1905, 0.3512, 0.8107, 0.5267, 0.8107, 0.5267, 0.9571, 0.3512, 0.9571, 0.2294, 0.3536, 0.3244, 0.4571, 0.2005, 0.513, 0.1781, 0.4886, 0.3244, 0.25, 0.2294, 0.3536, 0.1748, 0.2098, 0.1925, 0.1905, 0.6488, 0.75, 0.8244, 0.75, 0.8244, 0.8536, 0.6488, 0.8536, 1.047e-08, 0.6036, 0.0, 0.4571, 0.1239, 0.513, 0.1239, 0.5476, 0.0, 0.1036, 0.09502, 1.14e-08, 0.1497, 0.1438, 0.1319, 0.1631, 0.6488, 0.8536, 0.8244, 0.8536, 0.8244, 1.0, 0.6488, 1.0, 0.2294, 0.7071, 0.09502, 0.7071, 0.1463, 0.5721, 0.1781, 0.5721, 0.2294, 0.0, 0.3244, 0.1036, 0.1925, 0.1631, 0.1748, 0.1438, 0.3512, 0.9571, 0.1756, 0.9571, 0.1756, 0.8536, 0.3512, 0.8536, 0.09502, 0.3536, 0.2294, 0.3536, 0.1781, 0.4886, 0.1463, 0.4886, 0.2294, 0.3536, 0.09502, 0.3536, 0.1497, 0.2098, 0.1748, 0.2098, 0.3512, 0.8536, 0.1756, 0.8536, 0.1756, 0.7071, 0.3512, 0.7071, 0.0, 0.4571, 0.09502, 0.3536, 0.1463, 0.4886, 0.1239, 0.513, 0.09502, 1.14e-08, 0.2294, 0.0, 0.1748, 0.1438, 0.1497, 0.1438, 0.8244, 0.0, 1.0, 0.0, 1.0, 0.1036, 0.8244, 0.1036, 0.3244, 0.6036, 0.2294, 0.7071, 0.1781, 0.5721, 0.2005, 0.5476, 0.09502, 0.3536, 2.093e-08, 0.25, 0.1319, 0.1905, 0.1497, 0.2098, 0.8244, 0.1036, 1.0, 0.1036, 1.0, 0.25, 0.8244, 0.25, 0.3244, 0.4571, 0.3244, 0.6036, 0.2005, 0.5476, 0.2005, 0.513, 0.3244, 0.1036, 0.3244, 0.25, 0.1925, 0.1905, 0.1925, 0.1631, 0.3512, 0.7071, 0.5267, 0.7071, 0.5267, 0.8107, 0.3512, 0.8107, 0.9097, 0.8398, 0.9097, 0.8672, 0.867, 0.8672, 0.867, 0.8398, 0.8244, 0.8865, 0.8244, 0.8592, 0.867, 0.8592, 0.867, 0.8865, 0.867, 0.9139, 0.867, 0.9332, 0.8244, 0.9332, 0.8244, 0.9139, 0.8244, 0.8592, 0.8244, 0.8398, 0.867, 0.8398, 0.867, 0.8592, 0.867, 0.8865, 0.867, 0.9139, 0.8244, 0.9139, 0.8244, 0.8865, 0.6033, 0.8198, 0.6033, 0.8005, 0.646, 0.8005, 0.646, 0.8198, 0.6033, 0.8472, 0.6033, 0.8198, 0.646, 0.8198, 0.646, 0.8472, 0.9097, 0.8672, 0.9097, 0.8865, 0.867, 0.8865, 0.867, 0.8672, 0.8547, 0.8068, 0.8422, 0.8398, 0.8244, 0.8205, 0.8547, 0.8068, 0.8673, 0.8398, 0.8422, 0.8398, 0.8547, 0.8068, 0.885, 0.8205, 0.8673, 0.8398, 0.8547, 0.8068, 0.885, 0.7931, 0.885, 0.8205, 0.8547, 0.8068, 0.8673, 0.7738, 0.885, 0.7931, 0.8547, 0.8068, 0.8422, 0.7738, 0.8673, 0.7738, 0.8547, 0.8068, 0.8244, 0.7931, 0.8422, 0.7738, 0.8547, 0.8068, 0.8244, 0.8205, 0.8244, 0.7931, 0.8244, 0.3263, 0.8469, 0.3263, 0.8469, 0.4026, 0.8244, 0.4026, 0.5809, 0.8741, 0.6033, 0.8741, 0.6033, 0.9504, 0.5809, 0.9504, 0.8469, 0.3263, 0.8786, 0.3263, 0.8786, 0.4026, 0.8469, 0.4026, 0.5809, 0.9504, 0.5585, 0.9504, 0.5585, 0.8741, 0.5809, 0.8741, 0.5585, 0.9504, 0.5267, 0.9504, 0.5267, 0.8741, 0.5585, 0.8741, 0.8786, 0.5552, 0.8562, 0.5552, 0.8562, 0.4789, 0.8786, 0.4789, 0.8562, 0.5552, 0.8244, 0.5552, 0.8244, 0.4789, 0.8562, 0.4789, 0.6033, 0.8741, 0.6351, 0.8741, 0.6351, 0.9504, 0.6033, 0.9504, 0.565, 0.8323, 0.5492, 0.8741, 0.5267, 0.8496, 0.565, 0.8323, 0.5267, 0.8496, 0.5267, 0.815, 0.565, 0.8323, 0.5267, 0.815, 0.5492, 0.7906, 0.565, 0.8323, 0.5492, 0.7906, 0.5809, 0.7906, 0.565, 0.8323, 0.5809, 0.7906, 0.6033, 0.815, 0.565, 0.8323, 0.6033, 0.815, 0.6033, 0.8496, 0.565, 0.8323, 0.6033, 0.8496, 0.5809, 0.8741, 0.565, 0.8323, 0.5809, 0.8741, 0.5492, 0.8741, 0.6488, 0.25, 0.5538, 0.3536, 0.5025, 0.2185, 0.5249, 0.1941, 0.3244, 0.4571, 0.4194, 0.3536, 0.4741, 0.4973, 0.4563, 0.5167, 0.6488, 0.3964, 0.8244, 0.3964, 0.8244, 0.5, 0.6488, 0.5, 0.3244, 0.1036, 0.4194, 0.0, 0.4708, 0.135, 0.4483, 0.1595, 0.5538, 0.7071, 0.4194, 0.7071, 0.4741, 0.5633, 0.4992, 0.5633, 0.6488, 0.0, 0.8244, 3.421e-08, 0.8244, 0.1464, 0.6488, 0.1464, 0.5538, 0.3536, 0.4194, 0.3536, 0.4708, 0.2185, 0.5025, 0.2185, 0.4194, 0.3536, 0.5538, 0.3536, 0.4992, 0.4973, 0.4741, 0.4973, 0.6488, 0.1464, 0.8244, 0.1464, 0.8244, 0.25, 0.6488, 0.25, 0.6488, 0.1036, 0.6488, 0.25, 0.5249, 0.1941, 0.5249, 0.1595, 0.6488, 0.4571, 0.6488, 0.6036, 0.5169, 0.544, 0.5169, 0.5167, 0.6488, 0.5, 0.8244, 0.5, 0.8244, 0.6464, 0.6488, 0.6464, 0.3244, 0.25, 0.3244, 0.1036, 0.4483, 0.1595, 0.4483, 0.1941, 0.4194, 0.7071, 0.3244, 0.6036, 0.4563, 0.544, 0.4741, 0.5633, 0.6488, 0.6464, 0.8244, 0.6464, 0.8244, 0.75, 0.6488, 0.75, 0.4194, 0.3536, 0.3244, 0.25, 0.4483, 0.1941, 0.4708, 0.2185, 0.5538, 0.3536, 0.6488, 0.4571, 0.5169, 0.5167, 0.4992, 0.4973, 8.372e-08, 0.7071, 0.1756, 0.7071, 0.1756, 0.8536, 1.674e-07, 0.8536, 0.5538, 1.14e-08, 0.6488, 0.1036, 0.5249, 0.1595, 0.5025, 0.135, 0.3244, 0.6036, 0.3244, 0.4571, 0.4563, 0.5167, 0.4563, 0.544, 1.674e-07, 0.8536, 0.1756, 0.8536, 0.1756, 0.9571, 0.0, 0.9571, 0.4194, 0.0, 0.5538, 1.14e-08, 0.5025, 0.135, 0.4708, 0.135, 0.6488, 0.6036, 0.5538, 0.7071, 0.4992, 0.5633, 0.5169, 0.544, 0.6488, 0.25, 0.8244, 0.25, 0.8244, 0.3964, 0.6488, 0.3964, 0.8244, 0.9799, 0.8244, 0.9606, 0.867, 0.9606, 0.867, 0.9799, 0.6033, 0.7538, 0.6033, 0.7345, 0.646, 0.7345, 0.646, 0.7538, 0.646, 0.7731, 0.646, 0.8005, 0.6033, 0.8005, 0.6033, 0.7731, 0.6033, 0.7345, 0.6033, 0.7071, 0.646, 0.7071, 0.646, 0.7345, 0.646, 0.7538, 0.646, 0.7731, 0.6033, 0.7731, 0.6033, 0.7538, 0.9097, 0.9059, 0.9097, 0.9332, 0.867, 0.9332, 0.867, 0.9059, 0.9097, 0.8865, 0.9097, 0.9059, 0.867, 0.9059, 0.867, 0.8865, 0.8244, 0.9606, 0.8244, 0.9332, 0.867, 0.9332, 0.867, 0.9606, 0.8547, 0.7408, 0.885, 0.7271, 0.885, 0.7545, 0.8547, 0.7408, 0.8673, 0.7078, 0.885, 0.7271, 0.8547, 0.7408, 0.8422, 0.7078, 0.8673, 0.7078, 0.8547, 0.7408, 0.8244, 0.7271, 0.8422, 0.7078, 0.8547, 0.7408, 0.8244, 0.7545, 0.8244, 0.7271, 0.8547, 0.7408, 0.8422, 0.7738, 0.8244, 0.7545, 0.8547, 0.7408, 0.8673, 0.7738, 0.8422, 0.7738, 0.8547, 0.7408, 0.885, 0.7545, 0.8673, 0.7738, 0.8244, 0.5552, 0.8562, 0.5552, 0.8562, 0.6315, 0.8244, 0.6315, 0.8786, 0.7078, 0.8469, 0.7078, 0.8469, 0.6315, 0.8786, 0.6315, 0.8562, 0.5552, 0.8786, 0.5552, 0.8786, 0.6315, 0.8562, 0.6315, 0.8786, 0.3263, 0.8469, 0.3263, 0.8469, 0.25, 0.8786, 0.25, 0.8469, 0.3263, 0.8244, 0.3263, 0.8244, 0.25, 0.8469, 0.25, 0.8244, 0.4026, 0.8562, 0.4026, 0.8562, 0.4789, 0.8244, 0.4789, 0.8562, 0.4026, 0.8786, 0.4026, 0.8786, 0.4789, 0.8562, 0.4789, 0.8469, 0.7078, 0.8244, 0.7078, 0.8244, 0.6315, 0.8469, 0.6315, 0.565, 0.7488, 0.6033, 0.7316, 0.6033, 0.7661, 0.565, 0.7488, 0.6033, 0.7661, 0.5809, 0.7906, 0.565, 0.7488, 0.5809, 0.7906, 0.5492, 0.7906, 0.565, 0.7488, 0.5492, 0.7906, 0.5267, 0.7661, 0.565, 0.7488, 0.5267, 0.7661, 0.5267, 0.7316, 0.565, 0.7488, 0.5267, 0.7316, 0.5492, 0.7071, 0.565, 0.7488, 0.5492, 0.7071, 0.5809, 0.7071, 0.565, 0.7488, 0.5809, 0.7071, 0.6033, 0.7316])
me_wheelr.materials.append(mat_material_001)
me_wheelr.use_remesh_preserve_volume = False
me_wheelr.use_remesh_preserve_attributes = False
me_wheelr.use_mirror_vertex_groups = False
me_wheelr.use_paint_bone_selection = False
me_wheelr.use_paint_mask = True
me_wheelr.update()

# ---- objects
ob_minion = bpy.data.objects.new('Minion', me_cube)
ob_commandpod = bpy.data.objects.new('CommandPod', me_sphere)
ob_wheelr = bpy.data.objects.new('WheelR', me_wheelr)
ob_lamp = bpy.data.objects.new('Lamp', light_lamp)
ob_camera = bpy.data.objects.new('Camera', cam_camera)

# ---- transforms, parenting, visibility, modifiers, constraints
ob_minion.location = (0.0, 0.0, 0.2908)
ob_minion.lock_rotations_4d = False
ob_minion.empty_display_type = 'ARROWS'
ob_minion.lineart.crease_threshold = 0.0
ob_commandpod.parent = ob_minion
ob_commandpod.matrix_parent_inverse = Matrix(((1.0, 0.0, 0.0, 0.0), (0.0, 1.0, 0.0, 0.0), (0.0, 0.0, 1.0, -0.2908), (0.0, 0.0, 0.0, 1.0)))
ob_commandpod.location = (-0.1774, 0.0, 2.454)
ob_commandpod.scale = (0.6706, 0.6706, 0.6706)
ob_commandpod.lineart.crease_threshold = 0.0
ob_wheelr.parent = ob_minion
ob_wheelr.matrix_parent_inverse = Matrix(((1.0, 0.0, 0.0, 0.0), (0.0, 1.0, 0.0, 0.0), (0.0, 0.0, 1.0, -0.2908), (0.0, 0.0, 0.0, 1.0)))
ob_wheelr.location = (-0.3214, -1.464, 0.5833)
ob_wheelr.rotation_euler = (4.712, 3.414, 2.586e-16)
ob_wheelr.scale = (0.6912, 0.6912, 0.6912)
ob_wheelr.lineart.crease_threshold = 0.0
ob_lamp.location = (4.076, 1.005, 5.904)
ob_lamp.rotation_euler = (0.6503, 0.05522, 1.866)
ob_lamp.lock_rotations_4d = False
ob_lamp.empty_display_type = 'ARROWS'
ob_lamp.color = (0.0, 0.0, 0.0, 0.0)
ob_lamp.hide_viewport = True
ob_lamp.lineart.crease_threshold = 0.0
ob_camera.location = (7.481, -6.508, 5.344)
ob_camera.rotation_euler = (1.109, 0.0, 0.8149)
ob_camera.lock_rotations_4d = False
ob_camera.empty_display_type = 'ARROWS'
ob_camera.color = (0.0, 0.0, 0.0, 0.0)
ob_camera.hide_viewport = True
ob_camera.display_type = 'WIRE'
ob_camera.lineart.crease_threshold = 0.0

# ---- collection membership
col_collection_1.objects.link(ob_minion)
col_collection_1.objects.link(ob_commandpod)
col_collection_1.objects.link(ob_wheelr)
col_collection_1.objects.link(ob_lamp)
col_collection_1.objects.link(ob_camera)

# ---- scene / render settings (as saved in the file)
scene.camera = ob_camera
scene.frame_start = 10; scene.frame_end = 90; scene.frame_set(49)
scene.render.engine = 'BLENDER_EEVEE_NEXT'
scene.render.resolution_percentage = 50
scene.render.dither_intensity = 0.0
scene.cycles.use_denoising = False
scene.cycles.samples = 128
scene.cycles.sampling_pattern = 'TABULATED_SOBOL'
scene.cycles.light_sampling_threshold = 0.0
scene.cycles.use_adaptive_sampling = False
scene.cycles.use_light_tree = False
scene.cycles.blur_glossy = 0.0
scene.cycles.sample_clamp_indirect = 0.0
scene.view_settings.view_transform = 'Standard'
bpy.context.view_layer.update()
